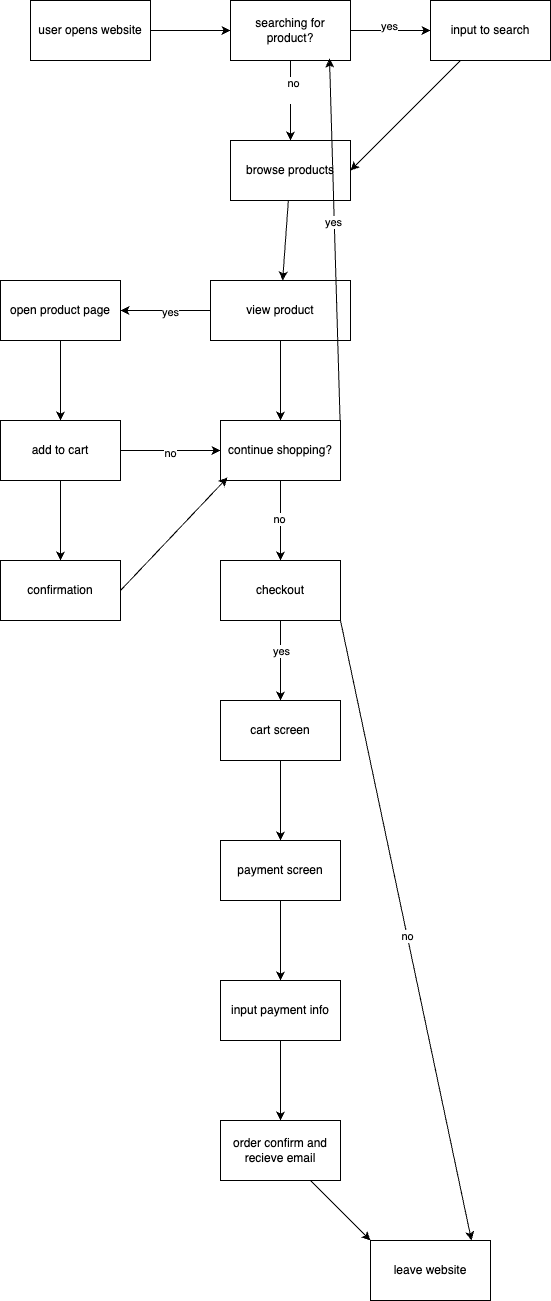

The diagram above was exported from draw.io. Its source (the exported page's mxGraphModel, read from the mxfile embedded in the PNG):
<mxGraphModel dx="895" dy="440" grid="1" gridSize="10" guides="1" tooltips="1" connect="1" arrows="1" fold="1" page="1" pageScale="1" pageWidth="850" pageHeight="1100" math="0" shadow="0">
  <root>
    <mxCell id="0" />
    <mxCell id="1" parent="0" />
    <mxCell id="5" value="" style="edgeStyle=none;html=1;" edge="1" parent="1" source="3" target="4">
      <mxGeometry relative="1" as="geometry" />
    </mxCell>
    <mxCell id="3" value="user opens website" style="rounded=0;whiteSpace=wrap;html=1;" vertex="1" parent="1">
      <mxGeometry x="60" y="170" width="120" height="60" as="geometry" />
    </mxCell>
    <mxCell id="7" value="" style="edgeStyle=none;html=1;" edge="1" parent="1" source="4" target="6">
      <mxGeometry relative="1" as="geometry" />
    </mxCell>
    <mxCell id="8" value="yes&lt;div&gt;&lt;br&gt;&lt;/div&gt;" style="edgeLabel;html=1;align=center;verticalAlign=middle;resizable=0;points=[];" vertex="1" connectable="0" parent="7">
      <mxGeometry x="-0.05" y="-2" relative="1" as="geometry">
        <mxPoint as="offset" />
      </mxGeometry>
    </mxCell>
    <mxCell id="10" value="" style="edgeStyle=none;html=1;" edge="1" parent="1" source="4" target="9">
      <mxGeometry relative="1" as="geometry" />
    </mxCell>
    <mxCell id="11" value="no&lt;div&gt;&lt;br&gt;&lt;/div&gt;" style="edgeLabel;html=1;align=center;verticalAlign=middle;resizable=0;points=[];" vertex="1" connectable="0" parent="10">
      <mxGeometry x="-0.275" y="2" relative="1" as="geometry">
        <mxPoint as="offset" />
      </mxGeometry>
    </mxCell>
    <mxCell id="4" value="searching for product?" style="whiteSpace=wrap;html=1;rounded=0;" vertex="1" parent="1">
      <mxGeometry x="260" y="170" width="120" height="60" as="geometry" />
    </mxCell>
    <mxCell id="12" style="edgeStyle=none;html=1;entryX=1;entryY=0.5;entryDx=0;entryDy=0;" edge="1" parent="1" source="6" target="9">
      <mxGeometry relative="1" as="geometry" />
    </mxCell>
    <mxCell id="6" value="input to search" style="whiteSpace=wrap;html=1;rounded=0;" vertex="1" parent="1">
      <mxGeometry x="460" y="170" width="120" height="60" as="geometry" />
    </mxCell>
    <mxCell id="14" value="" style="edgeStyle=none;html=1;" edge="1" parent="1" source="9" target="13">
      <mxGeometry relative="1" as="geometry" />
    </mxCell>
    <mxCell id="9" value="browse products" style="whiteSpace=wrap;html=1;rounded=0;" vertex="1" parent="1">
      <mxGeometry x="260" y="310" width="120" height="60" as="geometry" />
    </mxCell>
    <mxCell id="16" value="" style="edgeStyle=none;html=1;" edge="1" parent="1" source="13" target="15">
      <mxGeometry relative="1" as="geometry" />
    </mxCell>
    <mxCell id="17" value="yes" style="edgeLabel;html=1;align=center;verticalAlign=middle;resizable=0;points=[];" vertex="1" connectable="0" parent="16">
      <mxGeometry x="-0.0889" y="1" relative="1" as="geometry">
        <mxPoint as="offset" />
      </mxGeometry>
    </mxCell>
    <mxCell id="21" value="" style="edgeStyle=none;html=1;" edge="1" parent="1" source="13" target="20">
      <mxGeometry relative="1" as="geometry" />
    </mxCell>
    <mxCell id="13" value="view product" style="whiteSpace=wrap;html=1;rounded=0;" vertex="1" parent="1">
      <mxGeometry x="240" y="450" width="140" height="60" as="geometry" />
    </mxCell>
    <mxCell id="19" value="" style="edgeStyle=none;html=1;" edge="1" parent="1" source="15" target="18">
      <mxGeometry relative="1" as="geometry" />
    </mxCell>
    <mxCell id="15" value="open product page" style="whiteSpace=wrap;html=1;rounded=0;" vertex="1" parent="1">
      <mxGeometry x="30" y="450" width="120" height="60" as="geometry" />
    </mxCell>
    <mxCell id="22" value="" style="edgeStyle=none;html=1;" edge="1" parent="1" source="18" target="20">
      <mxGeometry relative="1" as="geometry" />
    </mxCell>
    <mxCell id="23" value="no" style="edgeLabel;html=1;align=center;verticalAlign=middle;resizable=0;points=[];" vertex="1" connectable="0" parent="22">
      <mxGeometry x="-0.02" y="-2" relative="1" as="geometry">
        <mxPoint as="offset" />
      </mxGeometry>
    </mxCell>
    <mxCell id="25" value="" style="edgeStyle=none;html=1;" edge="1" parent="1" source="18" target="24">
      <mxGeometry relative="1" as="geometry" />
    </mxCell>
    <mxCell id="18" value="add to cart" style="whiteSpace=wrap;html=1;rounded=0;" vertex="1" parent="1">
      <mxGeometry x="30" y="590" width="120" height="60" as="geometry" />
    </mxCell>
    <mxCell id="28" style="edgeStyle=none;html=1;exitX=1;exitY=0.25;exitDx=0;exitDy=0;entryX=0.825;entryY=0.967;entryDx=0;entryDy=0;entryPerimeter=0;" edge="1" parent="1" source="20" target="4">
      <mxGeometry relative="1" as="geometry" />
    </mxCell>
    <mxCell id="29" value="yes" style="edgeLabel;html=1;align=center;verticalAlign=middle;resizable=0;points=[];" vertex="1" connectable="0" parent="28">
      <mxGeometry x="0.1355" y="1" relative="1" as="geometry">
        <mxPoint as="offset" />
      </mxGeometry>
    </mxCell>
    <mxCell id="31" value="" style="edgeStyle=none;html=1;" edge="1" parent="1" source="20" target="30">
      <mxGeometry relative="1" as="geometry" />
    </mxCell>
    <mxCell id="32" value="no" style="edgeLabel;html=1;align=center;verticalAlign=middle;resizable=0;points=[];" vertex="1" connectable="0" parent="31">
      <mxGeometry x="-0.05" y="-2" relative="1" as="geometry">
        <mxPoint as="offset" />
      </mxGeometry>
    </mxCell>
    <mxCell id="20" value="continue shopping?" style="whiteSpace=wrap;html=1;rounded=0;" vertex="1" parent="1">
      <mxGeometry x="250" y="590" width="120" height="60" as="geometry" />
    </mxCell>
    <mxCell id="24" value="confirmation" style="whiteSpace=wrap;html=1;rounded=0;" vertex="1" parent="1">
      <mxGeometry x="30" y="730" width="120" height="60" as="geometry" />
    </mxCell>
    <mxCell id="34" value="" style="edgeStyle=none;html=1;" edge="1" parent="1" source="30" target="33">
      <mxGeometry relative="1" as="geometry" />
    </mxCell>
    <mxCell id="35" value="yes" style="edgeLabel;html=1;align=center;verticalAlign=middle;resizable=0;points=[];" vertex="1" connectable="0" parent="34">
      <mxGeometry x="-0.25" relative="1" as="geometry">
        <mxPoint as="offset" />
      </mxGeometry>
    </mxCell>
    <mxCell id="30" value="checkout" style="whiteSpace=wrap;html=1;rounded=0;" vertex="1" parent="1">
      <mxGeometry x="250" y="730" width="120" height="60" as="geometry" />
    </mxCell>
    <mxCell id="37" value="" style="edgeStyle=none;html=1;" edge="1" parent="1" source="33" target="36">
      <mxGeometry relative="1" as="geometry" />
    </mxCell>
    <mxCell id="33" value="cart screen" style="whiteSpace=wrap;html=1;rounded=0;" vertex="1" parent="1">
      <mxGeometry x="250" y="870" width="120" height="60" as="geometry" />
    </mxCell>
    <mxCell id="39" value="" style="edgeStyle=none;html=1;" edge="1" parent="1" source="36" target="38">
      <mxGeometry relative="1" as="geometry" />
    </mxCell>
    <mxCell id="36" value="payment screen" style="whiteSpace=wrap;html=1;rounded=0;" vertex="1" parent="1">
      <mxGeometry x="250" y="1010" width="120" height="60" as="geometry" />
    </mxCell>
    <mxCell id="41" value="" style="edgeStyle=none;html=1;" edge="1" parent="1" source="38" target="40">
      <mxGeometry relative="1" as="geometry" />
    </mxCell>
    <mxCell id="38" value="input payment info" style="whiteSpace=wrap;html=1;rounded=0;" vertex="1" parent="1">
      <mxGeometry x="250" y="1150" width="120" height="60" as="geometry" />
    </mxCell>
    <mxCell id="42" style="edgeStyle=none;html=1;" edge="1" parent="1" source="40">
      <mxGeometry relative="1" as="geometry">
        <mxPoint x="400" y="1410" as="targetPoint" />
      </mxGeometry>
    </mxCell>
    <mxCell id="40" value="order confirm and recieve email" style="whiteSpace=wrap;html=1;rounded=0;" vertex="1" parent="1">
      <mxGeometry x="250" y="1290" width="120" height="60" as="geometry" />
    </mxCell>
    <mxCell id="43" value="leave website" style="whiteSpace=wrap;html=1;" vertex="1" parent="1">
      <mxGeometry x="400" y="1410" width="120" height="60" as="geometry" />
    </mxCell>
    <mxCell id="44" style="edgeStyle=none;html=1;exitX=1;exitY=1;exitDx=0;exitDy=0;entryX=0.842;entryY=0;entryDx=0;entryDy=0;entryPerimeter=0;" edge="1" parent="1" source="30" target="43">
      <mxGeometry relative="1" as="geometry" />
    </mxCell>
    <mxCell id="45" value="no" style="edgeLabel;html=1;align=center;verticalAlign=middle;resizable=0;points=[];" vertex="1" connectable="0" parent="44">
      <mxGeometry x="0.0164" relative="1" as="geometry">
        <mxPoint as="offset" />
      </mxGeometry>
    </mxCell>
    <mxCell id="46" style="edgeStyle=none;html=1;exitX=1;exitY=0.5;exitDx=0;exitDy=0;entryX=0.058;entryY=0.95;entryDx=0;entryDy=0;entryPerimeter=0;" edge="1" parent="1" source="24" target="20">
      <mxGeometry relative="1" as="geometry" />
    </mxCell>
  </root>
</mxGraphModel>